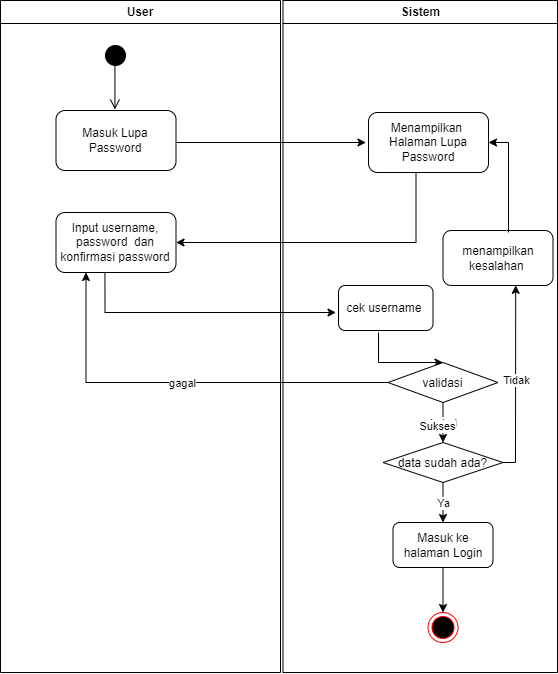

The diagram above was exported from draw.io. Its source (the exported page's mxGraphModel, read from the mxfile embedded in the PNG):
<mxGraphModel dx="924" dy="535" grid="1" gridSize="10" guides="1" tooltips="1" connect="1" arrows="1" fold="1" page="1" pageScale="1" pageWidth="1169" pageHeight="826" background="none" math="0" shadow="0">
  <root>
    <mxCell id="0" />
    <mxCell id="1" parent="0" />
    <mxCell id="JO8irE-44FnXcwjwpFgs-265" value="User" style="swimlane;whiteSpace=wrap;startSize=23;" vertex="1" parent="1">
      <mxGeometry x="150" y="77" width="280" height="672" as="geometry" />
    </mxCell>
    <mxCell id="JO8irE-44FnXcwjwpFgs-266" value="" style="ellipse;shape=startState;fillColor=#000000;strokeColor=#FFFFFF;" vertex="1" parent="JO8irE-44FnXcwjwpFgs-265">
      <mxGeometry x="100" y="40" width="30" height="30" as="geometry" />
    </mxCell>
    <mxCell id="JO8irE-44FnXcwjwpFgs-267" value="" style="edgeStyle=elbowEdgeStyle;elbow=horizontal;verticalAlign=bottom;endArrow=open;endSize=8;strokeColor=#000000;endFill=1;rounded=0;entryX=0.446;entryY=-0.02;entryDx=0;entryDy=0;entryPerimeter=0;" edge="1" parent="JO8irE-44FnXcwjwpFgs-265">
      <mxGeometry x="100" y="40" as="geometry">
        <mxPoint x="113.51999999999998" y="109" as="targetPoint" />
        <mxPoint x="115.5" y="62" as="sourcePoint" />
      </mxGeometry>
    </mxCell>
    <mxCell id="JO8irE-44FnXcwjwpFgs-268" value="Masuk Lupa Password" style="rounded=1;whiteSpace=wrap;html=1;" vertex="1" parent="JO8irE-44FnXcwjwpFgs-265">
      <mxGeometry x="55.5" y="110" width="120" height="60" as="geometry" />
    </mxCell>
    <mxCell id="JO8irE-44FnXcwjwpFgs-269" value="" style="endArrow=classic;html=1;rounded=0;" edge="1" parent="JO8irE-44FnXcwjwpFgs-265">
      <mxGeometry width="50" height="50" relative="1" as="geometry">
        <mxPoint x="175.5" y="142" as="sourcePoint" />
        <mxPoint x="365.5" y="142" as="targetPoint" />
      </mxGeometry>
    </mxCell>
    <mxCell id="JO8irE-44FnXcwjwpFgs-270" value="Input username,&lt;div&gt;password&amp;nbsp; dan konfirmasi password&lt;/div&gt;" style="rounded=1;whiteSpace=wrap;html=1;" vertex="1" parent="JO8irE-44FnXcwjwpFgs-265">
      <mxGeometry x="55.5" y="212" width="120" height="60" as="geometry" />
    </mxCell>
    <mxCell id="JO8irE-44FnXcwjwpFgs-271" value="" style="endArrow=classic;html=1;rounded=0;exitX=0.408;exitY=1;exitDx=0;exitDy=0;exitPerimeter=0;" edge="1" parent="JO8irE-44FnXcwjwpFgs-265" source="JO8irE-44FnXcwjwpFgs-270">
      <mxGeometry width="50" height="50" relative="1" as="geometry">
        <mxPoint x="165.5" y="312" as="sourcePoint" />
        <mxPoint x="335.5" y="312" as="targetPoint" />
        <Array as="points">
          <mxPoint x="104.5" y="312" />
        </Array>
      </mxGeometry>
    </mxCell>
    <mxCell id="JO8irE-44FnXcwjwpFgs-272" value="Sistem" style="swimlane;whiteSpace=wrap" vertex="1" parent="1">
      <mxGeometry x="432.5" y="77" width="274.5" height="672" as="geometry" />
    </mxCell>
    <mxCell id="JO8irE-44FnXcwjwpFgs-273" value="" style="endArrow=open;strokeColor=#FF0000;endFill=1;rounded=0" edge="1" parent="JO8irE-44FnXcwjwpFgs-272">
      <mxGeometry relative="1" as="geometry">
        <mxPoint x="75" y="220" as="targetPoint" />
      </mxGeometry>
    </mxCell>
    <mxCell id="JO8irE-44FnXcwjwpFgs-274" value="" style="endArrow=open;strokeColor=#FF0000;endFill=1;rounded=0" edge="1" parent="JO8irE-44FnXcwjwpFgs-272">
      <mxGeometry relative="1" as="geometry">
        <mxPoint x="75" y="325" as="targetPoint" />
      </mxGeometry>
    </mxCell>
    <mxCell id="JO8irE-44FnXcwjwpFgs-275" value="data sudah ada?" style="rhombus;fillColor=#FFFFFF;strokeColor=#000000;" vertex="1" parent="JO8irE-44FnXcwjwpFgs-272">
      <mxGeometry x="100" y="442" width="120" height="40" as="geometry" />
    </mxCell>
    <mxCell id="JO8irE-44FnXcwjwpFgs-276" value="Menampilkan&amp;nbsp;&lt;div&gt;Halaman Lupa Password&lt;/div&gt;" style="rounded=1;whiteSpace=wrap;html=1;" vertex="1" parent="JO8irE-44FnXcwjwpFgs-272">
      <mxGeometry x="85.5" y="112" width="120" height="60" as="geometry" />
    </mxCell>
    <mxCell id="JO8irE-44FnXcwjwpFgs-277" value="cek username&amp;nbsp;" style="rounded=1;whiteSpace=wrap;html=1;" vertex="1" parent="JO8irE-44FnXcwjwpFgs-272">
      <mxGeometry x="55.5" y="285" width="94.5" height="45" as="geometry" />
    </mxCell>
    <mxCell id="JO8irE-44FnXcwjwpFgs-278" value="" style="endArrow=classic;html=1;rounded=0;entryX=0.5;entryY=0;entryDx=0;entryDy=0;" edge="1" parent="JO8irE-44FnXcwjwpFgs-272" target="JO8irE-44FnXcwjwpFgs-288">
      <mxGeometry width="50" height="50" relative="1" as="geometry">
        <mxPoint x="95.5" y="332" as="sourcePoint" />
        <mxPoint x="115" y="382" as="targetPoint" />
        <Array as="points">
          <mxPoint x="95.5" y="362" />
        </Array>
      </mxGeometry>
    </mxCell>
    <mxCell id="JO8irE-44FnXcwjwpFgs-279" value="menampilkan kesalahan&amp;nbsp;" style="rounded=1;whiteSpace=wrap;html=1;" vertex="1" parent="JO8irE-44FnXcwjwpFgs-272">
      <mxGeometry x="160" y="230" width="110" height="55" as="geometry" />
    </mxCell>
    <mxCell id="JO8irE-44FnXcwjwpFgs-280" value="" style="endArrow=classic;html=1;rounded=0;entryX=1;entryY=0.5;entryDx=0;entryDy=0;" edge="1" parent="JO8irE-44FnXcwjwpFgs-272" target="JO8irE-44FnXcwjwpFgs-276">
      <mxGeometry width="50" height="50" relative="1" as="geometry">
        <mxPoint x="225.5" y="232" as="sourcePoint" />
        <mxPoint x="225.5" y="122" as="targetPoint" />
        <Array as="points">
          <mxPoint x="225.5" y="142" />
        </Array>
      </mxGeometry>
    </mxCell>
    <mxCell id="JO8irE-44FnXcwjwpFgs-281" style="edgeStyle=orthogonalEdgeStyle;rounded=0;orthogonalLoop=1;jettySize=auto;html=1;exitX=0.5;exitY=1;exitDx=0;exitDy=0;entryX=0.5;entryY=0;entryDx=0;entryDy=0;" edge="1" parent="JO8irE-44FnXcwjwpFgs-272" source="JO8irE-44FnXcwjwpFgs-282" target="JO8irE-44FnXcwjwpFgs-287">
      <mxGeometry relative="1" as="geometry" />
    </mxCell>
    <mxCell id="JO8irE-44FnXcwjwpFgs-282" value="Masuk ke halaman Login" style="rounded=1;whiteSpace=wrap;html=1;" vertex="1" parent="JO8irE-44FnXcwjwpFgs-272">
      <mxGeometry x="110" y="522" width="100" height="45" as="geometry" />
    </mxCell>
    <mxCell id="JO8irE-44FnXcwjwpFgs-283" value="" style="endArrow=classic;html=1;rounded=0;entryX=0.5;entryY=0;entryDx=0;entryDy=0;exitX=0.5;exitY=1;exitDx=0;exitDy=0;entryPerimeter=0;" edge="1" parent="JO8irE-44FnXcwjwpFgs-272" source="JO8irE-44FnXcwjwpFgs-275" target="JO8irE-44FnXcwjwpFgs-282">
      <mxGeometry relative="1" as="geometry">
        <mxPoint x="155.5" y="402" as="sourcePoint" />
        <mxPoint x="255.5" y="402" as="targetPoint" />
      </mxGeometry>
    </mxCell>
    <mxCell id="JO8irE-44FnXcwjwpFgs-284" value="Ya" style="edgeLabel;resizable=0;html=1;;align=center;verticalAlign=middle;" connectable="0" vertex="1" parent="JO8irE-44FnXcwjwpFgs-283">
      <mxGeometry relative="1" as="geometry" />
    </mxCell>
    <mxCell id="JO8irE-44FnXcwjwpFgs-285" value="" style="endArrow=classic;html=1;rounded=0;entryX=0.661;entryY=0.997;entryDx=0;entryDy=0;entryPerimeter=0;exitX=1;exitY=0.5;exitDx=0;exitDy=0;" edge="1" parent="JO8irE-44FnXcwjwpFgs-272" source="JO8irE-44FnXcwjwpFgs-275" target="JO8irE-44FnXcwjwpFgs-279">
      <mxGeometry relative="1" as="geometry">
        <mxPoint x="-249.5" y="254" as="sourcePoint" />
        <mxPoint x="295" y="382" as="targetPoint" />
        <Array as="points">
          <mxPoint x="232.5" y="462" />
        </Array>
      </mxGeometry>
    </mxCell>
    <mxCell id="JO8irE-44FnXcwjwpFgs-286" value="Tidak" style="edgeLabel;resizable=0;html=1;;align=center;verticalAlign=middle;" connectable="0" vertex="1" parent="JO8irE-44FnXcwjwpFgs-285">
      <mxGeometry relative="1" as="geometry" />
    </mxCell>
    <mxCell id="JO8irE-44FnXcwjwpFgs-287" value="" style="ellipse;html=1;shape=endState;fillColor=#000000;strokeColor=#ff0000;" vertex="1" parent="JO8irE-44FnXcwjwpFgs-272">
      <mxGeometry x="145" y="612" width="30" height="30" as="geometry" />
    </mxCell>
    <mxCell id="JO8irE-44FnXcwjwpFgs-288" value="validasi" style="rhombus;fillColor=#FFFFFF;strokeColor=#000000;" vertex="1" parent="JO8irE-44FnXcwjwpFgs-272">
      <mxGeometry x="105" y="362" width="110" height="40" as="geometry" />
    </mxCell>
    <mxCell id="JO8irE-44FnXcwjwpFgs-289" value="" style="endArrow=classic;html=1;rounded=0;exitX=0.5;exitY=1;exitDx=0;exitDy=0;" edge="1" parent="JO8irE-44FnXcwjwpFgs-272" source="JO8irE-44FnXcwjwpFgs-288" target="JO8irE-44FnXcwjwpFgs-275">
      <mxGeometry relative="1" as="geometry">
        <mxPoint x="155.5" y="402" as="sourcePoint" />
        <mxPoint x="255.5" y="402" as="targetPoint" />
      </mxGeometry>
    </mxCell>
    <mxCell id="JO8irE-44FnXcwjwpFgs-290" value="Label" style="edgeLabel;resizable=0;html=1;;align=center;verticalAlign=middle;" connectable="0" vertex="1" parent="JO8irE-44FnXcwjwpFgs-289">
      <mxGeometry relative="1" as="geometry" />
    </mxCell>
    <mxCell id="JO8irE-44FnXcwjwpFgs-291" value="Sukses" style="edgeLabel;resizable=0;html=1;;align=center;verticalAlign=middle;" connectable="0" vertex="1" parent="JO8irE-44FnXcwjwpFgs-272">
      <mxGeometry x="145.50000000000023" y="472" as="geometry">
        <mxPoint x="8" y="-47" as="offset" />
      </mxGeometry>
    </mxCell>
    <mxCell id="JO8irE-44FnXcwjwpFgs-292" value="" style="endArrow=classic;html=1;rounded=0;entryX=1;entryY=0.5;entryDx=0;entryDy=0;" edge="1" parent="1" target="JO8irE-44FnXcwjwpFgs-270">
      <mxGeometry width="50" height="50" relative="1" as="geometry">
        <mxPoint x="565.5" y="249" as="sourcePoint" />
        <mxPoint x="565.5" y="319" as="targetPoint" />
        <Array as="points">
          <mxPoint x="565.5" y="319" />
        </Array>
      </mxGeometry>
    </mxCell>
    <mxCell id="JO8irE-44FnXcwjwpFgs-293" value="g" style="endArrow=classic;html=1;rounded=0;exitX=0;exitY=0.5;exitDx=0;exitDy=0;entryX=0.25;entryY=1;entryDx=0;entryDy=0;" edge="1" parent="1" source="JO8irE-44FnXcwjwpFgs-288" target="JO8irE-44FnXcwjwpFgs-270">
      <mxGeometry relative="1" as="geometry">
        <mxPoint x="415.5" y="479" as="sourcePoint" />
        <mxPoint x="225.5" y="449" as="targetPoint" />
        <Array as="points">
          <mxPoint x="235.5" y="459" />
        </Array>
      </mxGeometry>
    </mxCell>
    <mxCell id="JO8irE-44FnXcwjwpFgs-294" value="gagal" style="edgeLabel;resizable=0;html=1;;align=center;verticalAlign=middle;" connectable="0" vertex="1" parent="JO8irE-44FnXcwjwpFgs-293">
      <mxGeometry relative="1" as="geometry" />
    </mxCell>
  </root>
</mxGraphModel>